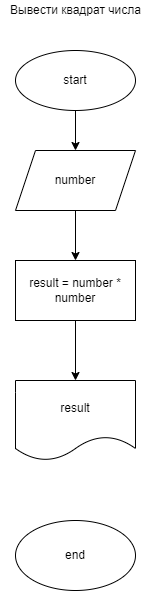

The diagram above was exported from draw.io. Its source (the exported page's mxGraphModel, read from the mxfile embedded in the PNG):
<mxGraphModel dx="1204" dy="700" grid="1" gridSize="10" guides="1" tooltips="1" connect="1" arrows="1" fold="1" page="1" pageScale="1" pageWidth="827" pageHeight="1169" math="0" shadow="0">
  <root>
    <mxCell id="0" />
    <mxCell id="1" parent="0" />
    <mxCell id="6" value="" style="edgeStyle=none;html=1;" edge="1" parent="1" source="2" target="3">
      <mxGeometry relative="1" as="geometry" />
    </mxCell>
    <mxCell id="2" value="start" style="ellipse;whiteSpace=wrap;html=1;" vertex="1" parent="1">
      <mxGeometry x="350" y="90" width="120" height="60" as="geometry" />
    </mxCell>
    <mxCell id="7" value="" style="edgeStyle=none;html=1;" edge="1" parent="1" source="3" target="4">
      <mxGeometry relative="1" as="geometry" />
    </mxCell>
    <mxCell id="3" value="number" style="shape=parallelogram;perimeter=parallelogramPerimeter;whiteSpace=wrap;html=1;fixedSize=1;" vertex="1" parent="1">
      <mxGeometry x="350" y="190" width="120" height="60" as="geometry" />
    </mxCell>
    <mxCell id="8" value="" style="edgeStyle=none;html=1;" edge="1" parent="1" source="4" target="5">
      <mxGeometry relative="1" as="geometry" />
    </mxCell>
    <mxCell id="4" value="result = number * number" style="rounded=0;whiteSpace=wrap;html=1;" vertex="1" parent="1">
      <mxGeometry x="350" y="300" width="120" height="60" as="geometry" />
    </mxCell>
    <mxCell id="5" value="result" style="shape=document;whiteSpace=wrap;html=1;boundedLbl=1;" vertex="1" parent="1">
      <mxGeometry x="350" y="420" width="120" height="80" as="geometry" />
    </mxCell>
    <mxCell id="9" value="end" style="ellipse;whiteSpace=wrap;html=1;" vertex="1" parent="1">
      <mxGeometry x="350" y="560" width="120" height="70" as="geometry" />
    </mxCell>
    <mxCell id="10" value="Вывести квадрат числа" style="text;html=1;align=center;verticalAlign=middle;resizable=0;points=[];autosize=1;strokeColor=none;fillColor=none;" vertex="1" parent="1">
      <mxGeometry x="335" y="40" width="150" height="20" as="geometry" />
    </mxCell>
  </root>
</mxGraphModel>